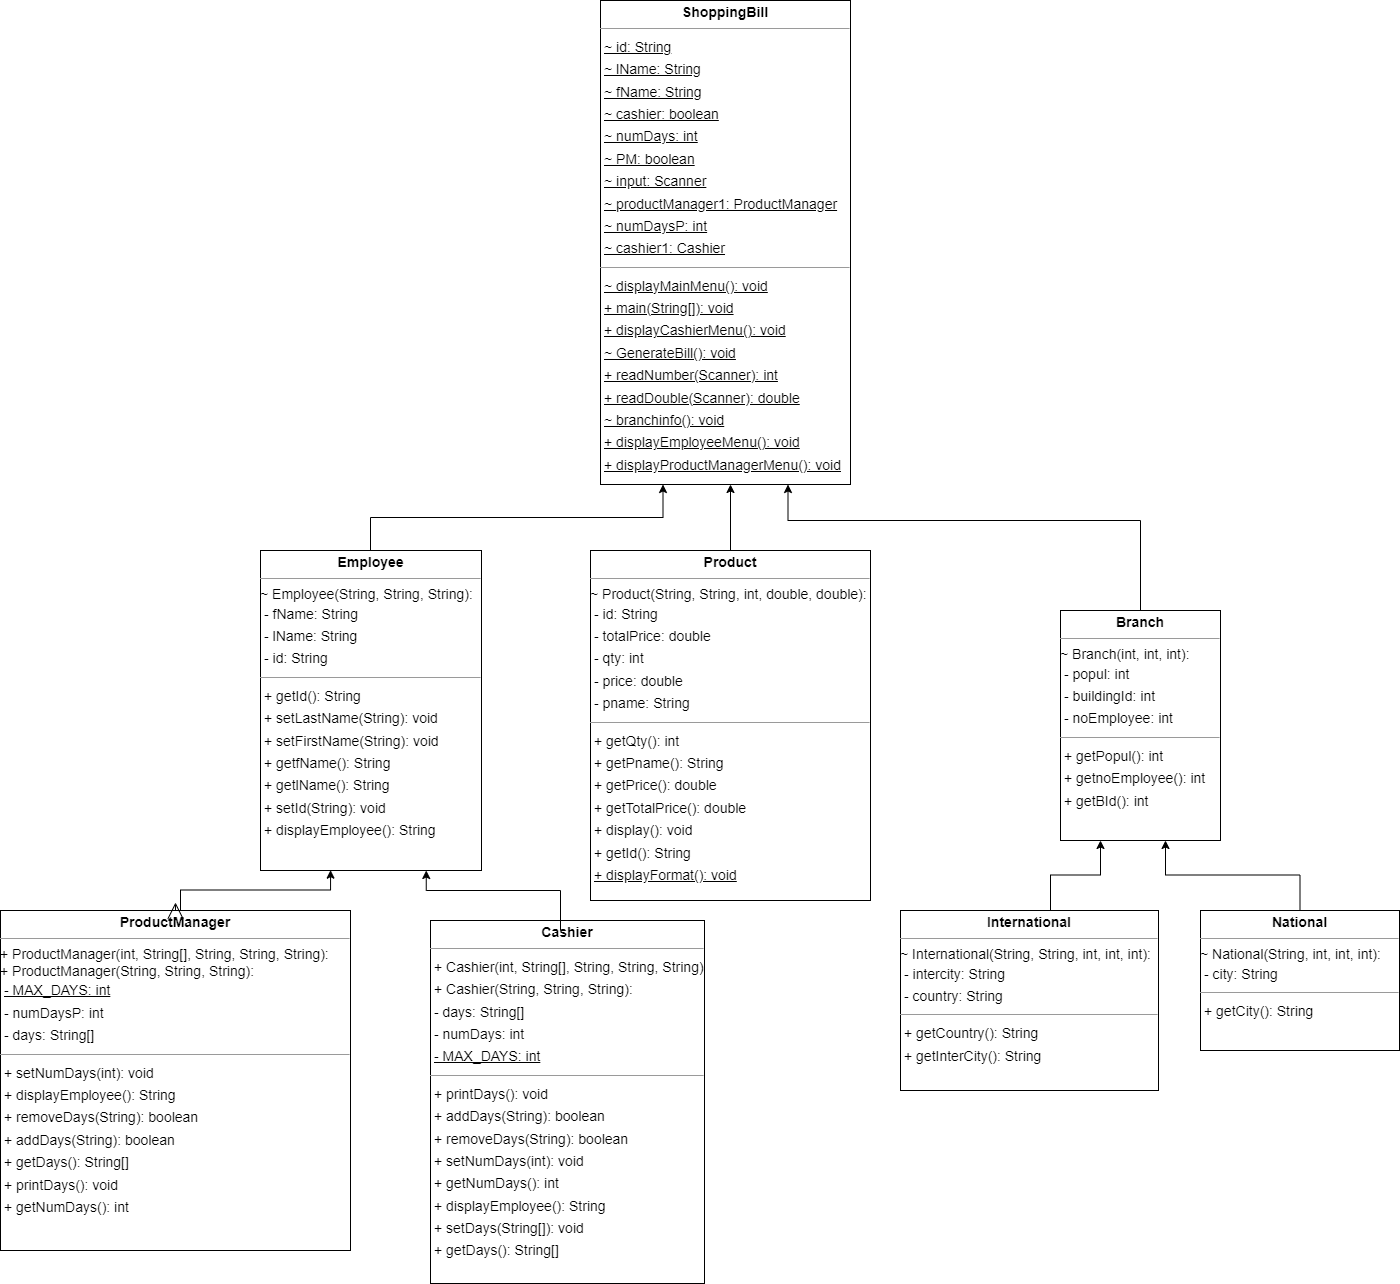

The diagram above was exported from draw.io. Its source (the exported page's mxGraphModel, read from the mxfile embedded in the PNG):
<mxGraphModel dx="2975" dy="2648" grid="1" gridSize="10" guides="1" tooltips="1" connect="1" arrows="1" fold="1" page="0" pageScale="1" pageWidth="850" pageHeight="1100" background="none" math="0" shadow="0">
  <root>
    <mxCell id="0" />
    <mxCell id="1" parent="0" />
    <mxCell id="node4" value="&lt;p style=&quot;margin:0px;margin-top:4px;text-align:center;&quot;&gt;&lt;b&gt;Branch&lt;/b&gt;&lt;/p&gt;&lt;hr size=&quot;1&quot;&gt;&lt;p style=&quot;margin:0 0 0 4px;line-height:1.6;&quot;&gt;&lt;/p&gt;~ Branch(int, int, int):&lt;p style=&quot;margin:0 0 0 4px;line-height:1.6;&quot;&gt;- popul: int&lt;br&gt;- buildingId: int&lt;br&gt;- noEmployee: int&lt;/p&gt;&lt;hr size=&quot;1&quot;&gt;&lt;p style=&quot;margin:0 0 0 4px;line-height:1.6;&quot;&gt;+ getPopul(): int&lt;br&gt;+ getnoEmployee(): int&lt;br&gt;+ getBId(): int&lt;/p&gt;" style="verticalAlign=top;align=left;overflow=fill;fontSize=14;fontFamily=Helvetica;html=1;rounded=0;shadow=0;comic=0;labelBackgroundColor=none;strokeWidth=1;" parent="1" vertex="1">
      <mxGeometry x="990" y="-380" width="160" height="230" as="geometry" />
    </mxCell>
    <mxCell id="node3" value="&lt;p style=&quot;margin:0px;margin-top:4px;text-align:center;&quot;&gt;&lt;b&gt;Cashier&lt;/b&gt;&lt;/p&gt;&lt;hr size=&quot;1&quot;&gt;&lt;p style=&quot;margin:0 0 0 4px;line-height:1.6;&quot;&gt;&lt;/p&gt;&lt;p style=&quot;margin:0 0 0 4px;line-height:1.6;&quot;&gt;+ Cashier(int, String[], String, String, String):&lt;br&gt;+ Cashier(String, String, String):&lt;/p&gt;&lt;p style=&quot;margin:0 0 0 4px;line-height:1.6;&quot;&gt;- days: String[]&lt;br&gt;- numDays: int&lt;br&gt;&lt;u&gt;- MAX_DAYS: int&lt;/u&gt;&lt;/p&gt;&lt;hr size=&quot;1&quot;&gt;&lt;p style=&quot;margin:0 0 0 4px;line-height:1.6;&quot;&gt;+ printDays(): void&lt;br&gt;+ addDays(String): boolean&lt;br&gt;+ removeDays(String): boolean&lt;br&gt;+ setNumDays(int): void&lt;br&gt;+ getNumDays(): int&lt;br&gt;+ displayEmployee(): String&lt;br&gt;+ setDays(String[]): void&lt;br&gt;+ getDays(): String[]&lt;/p&gt;" style="verticalAlign=top;align=left;overflow=fill;fontSize=14;fontFamily=Helvetica;html=1;rounded=0;shadow=0;comic=0;labelBackgroundColor=none;strokeWidth=1;" parent="1" vertex="1">
      <mxGeometry x="360" y="-70" width="274" height="363" as="geometry" />
    </mxCell>
    <mxCell id="node1" value="&lt;p style=&quot;margin:0px;margin-top:4px;text-align:center;&quot;&gt;&lt;b&gt;Employee&lt;/b&gt;&lt;/p&gt;&lt;hr size=&quot;1&quot;&gt;&lt;p style=&quot;margin:0 0 0 4px;line-height:1.6;&quot;&gt;&lt;/p&gt;~ Employee(String, String, String):&lt;p style=&quot;margin:0 0 0 4px;line-height:1.6;&quot;&gt;- fName: String&lt;br&gt;- lName: String&lt;br&gt;- id: String&lt;/p&gt;&lt;hr size=&quot;1&quot;&gt;&lt;p style=&quot;margin:0 0 0 4px;line-height:1.6;&quot;&gt;+ getId(): String&lt;br&gt;+ setLastName(String): void&lt;br&gt;+ setFirstName(String): void&lt;br&gt;+ getfName(): String&lt;br&gt;+ getlName(): String&lt;br&gt;+ setId(String): void&lt;br&gt;+ displayEmployee(): String&lt;/p&gt;" style="verticalAlign=top;align=left;overflow=fill;fontSize=14;fontFamily=Helvetica;html=1;rounded=0;shadow=0;comic=0;labelBackgroundColor=none;strokeWidth=1;" parent="1" vertex="1">
      <mxGeometry x="190" y="-440" width="221" height="320" as="geometry" />
    </mxCell>
    <mxCell id="node2" value="&lt;p style=&quot;margin:0px;margin-top:4px;text-align:center;&quot;&gt;&lt;b&gt;International&lt;/b&gt;&lt;/p&gt;&lt;hr size=&quot;1&quot;&gt;&lt;p style=&quot;margin:0 0 0 4px;line-height:1.6;&quot;&gt;&lt;/p&gt;~ International(String, String, int, int, int):&lt;p style=&quot;margin:0 0 0 4px;line-height:1.6;&quot;&gt;- intercity: String&lt;br&gt;- country: String&lt;/p&gt;&lt;hr size=&quot;1&quot;&gt;&lt;p style=&quot;margin:0 0 0 4px;line-height:1.6;&quot;&gt;+ getCountry(): String&lt;br&gt;+ getInterCity(): String&lt;/p&gt;" style="verticalAlign=top;align=left;overflow=fill;fontSize=14;fontFamily=Helvetica;html=1;rounded=0;shadow=0;comic=0;labelBackgroundColor=none;strokeWidth=1;" parent="1" vertex="1">
      <mxGeometry x="830" y="-80" width="258" height="180" as="geometry" />
    </mxCell>
    <mxCell id="node7" value="&lt;p style=&quot;margin:0px;margin-top:4px;text-align:center;&quot;&gt;&lt;b&gt;National&lt;/b&gt;&lt;/p&gt;&lt;hr size=&quot;1&quot;&gt;&lt;p style=&quot;margin:0 0 0 4px;line-height:1.6;&quot;&gt;&lt;/p&gt;~ National(String, int, int, int):&lt;p style=&quot;margin:0 0 0 4px;line-height:1.6;&quot;&gt;- city: String&lt;/p&gt;&lt;hr size=&quot;1&quot;&gt;&lt;p style=&quot;margin:0 0 0 4px;line-height:1.6;&quot;&gt;+ getCity(): String&lt;/p&gt;" style="verticalAlign=top;align=left;overflow=fill;fontSize=14;fontFamily=Helvetica;html=1;rounded=0;shadow=0;comic=0;labelBackgroundColor=none;strokeWidth=1;" parent="1" vertex="1">
      <mxGeometry x="1130" y="-80" width="199" height="140" as="geometry" />
    </mxCell>
    <mxCell id="node5" value="&lt;p style=&quot;margin:0px;margin-top:4px;text-align:center;&quot;&gt;&lt;b&gt;Product&lt;/b&gt;&lt;/p&gt;&lt;hr size=&quot;1&quot;&gt;&lt;p style=&quot;margin:0 0 0 4px;line-height:1.6;&quot;&gt;&lt;/p&gt;~ Product(String, String, int, double, double):&lt;p style=&quot;margin:0 0 0 4px;line-height:1.6;&quot;&gt;- id: String&lt;br&gt;- totalPrice: double&lt;br&gt;- qty: int&lt;br&gt;- price: double&lt;br&gt;- pname: String&lt;/p&gt;&lt;hr size=&quot;1&quot;&gt;&lt;p style=&quot;margin:0 0 0 4px;line-height:1.6;&quot;&gt;+ getQty(): int&lt;br&gt;+ getPname(): String&lt;br&gt;+ getPrice(): double&lt;br&gt;+ getTotalPrice(): double&lt;br&gt;+ display(): void&lt;br&gt;+ getId(): String&lt;br&gt;&lt;u&gt;+ displayFormat(): void&lt;/u&gt;&lt;/p&gt;" style="verticalAlign=top;align=left;overflow=fill;fontSize=14;fontFamily=Helvetica;html=1;rounded=0;shadow=0;comic=0;labelBackgroundColor=none;strokeWidth=1;" parent="1" vertex="1">
      <mxGeometry x="520" y="-440" width="280" height="350" as="geometry" />
    </mxCell>
    <mxCell id="node0" value="&lt;p style=&quot;margin:0px;margin-top:4px;text-align:center;&quot;&gt;&lt;b&gt;ProductManager&lt;/b&gt;&lt;/p&gt;&lt;hr size=&quot;1&quot;&gt;+ ProductManager(int, String[], String, String, String):&lt;br&gt;+ ProductManager(String, String, String):&lt;br&gt;&lt;p style=&quot;margin:0 0 0 4px;line-height:1.6;&quot;&gt;&lt;/p&gt;&lt;p style=&quot;margin:0 0 0 4px;line-height:1.6;&quot;&gt;&lt;u&gt;- MAX_DAYS: int&lt;/u&gt;&lt;/p&gt;&lt;p style=&quot;margin:0 0 0 4px;line-height:1.6;&quot;&gt;- numDaysP: int&lt;br&gt;- days: String[]&lt;/p&gt;&lt;hr size=&quot;1&quot;&gt;&lt;p style=&quot;margin:0 0 0 4px;line-height:1.6;&quot;&gt;+ setNumDays(int): void&lt;br&gt;+ displayEmployee(): String&lt;br&gt;+ removeDays(String): boolean&lt;br&gt;+ addDays(String): boolean&lt;br&gt;+ getDays(): String[]&lt;br&gt;+ printDays(): void&lt;br&gt;+ getNumDays(): int&lt;/p&gt;" style="verticalAlign=top;align=left;overflow=fill;fontSize=14;fontFamily=Helvetica;html=1;rounded=0;shadow=0;comic=0;labelBackgroundColor=none;strokeWidth=1;" parent="1" vertex="1">
      <mxGeometry x="-70" y="-80" width="350" height="340" as="geometry" />
    </mxCell>
    <mxCell id="node6" value="&lt;p style=&quot;margin:0px;margin-top:4px;text-align:center;&quot;&gt;&lt;b&gt;ShoppingBill&lt;/b&gt;&lt;/p&gt;&lt;hr size=&quot;1&quot;&gt;&lt;p style=&quot;margin:0 0 0 4px;line-height:1.6;&quot;&gt;&lt;/p&gt;&lt;p style=&quot;margin:0 0 0 4px;line-height:1.6;&quot;&gt;&lt;u&gt;~ id: String&lt;br&gt;~ lName: String&lt;br&gt;~ fName: String&lt;br&gt;~ cashier: boolean&lt;br&gt;~ numDays: int&lt;br&gt;~ PM: boolean&lt;br&gt;~ input: Scanner&lt;br&gt;~ productManager1: ProductManager&lt;br&gt;~ numDaysP: int&lt;br&gt;~ cashier1: Cashier&lt;/u&gt;&lt;/p&gt;&lt;hr size=&quot;1&quot;&gt;&lt;p style=&quot;margin:0 0 0 4px;line-height:1.6;&quot;&gt;&lt;u&gt;~ displayMainMenu(): void&lt;br&gt;+ main(String[]): void&lt;br&gt;+ displayCashierMenu(): void&lt;br&gt;~ GenerateBill(): void&lt;br&gt;+ readNumber(Scanner): int&lt;br&gt;+ readDouble(Scanner): double&lt;br&gt;~ branchinfo(): void&lt;br&gt;+ displayEmployeeMenu(): void&lt;br&gt;+ displayProductManagerMenu(): void&lt;/u&gt;&lt;/p&gt;" style="verticalAlign=top;align=left;overflow=fill;fontSize=14;fontFamily=Helvetica;html=1;rounded=0;shadow=0;comic=0;labelBackgroundColor=none;strokeWidth=1;" parent="1" vertex="1">
      <mxGeometry x="530" y="-990" width="250" height="484" as="geometry" />
    </mxCell>
    <mxCell id="oJQFCAaHE5qKDpkJLxWz-1" style="edgeStyle=none;curved=1;rounded=0;orthogonalLoop=1;jettySize=auto;html=1;exitX=0.5;exitY=0;exitDx=0;exitDy=0;fontSize=12;endArrow=open;startSize=14;endSize=14;sourcePerimeterSpacing=8;targetPerimeterSpacing=8;" edge="1" parent="1" source="node0" target="node0">
      <mxGeometry relative="1" as="geometry" />
    </mxCell>
    <mxCell id="oJQFCAaHE5qKDpkJLxWz-4" value="" style="edgeStyle=elbowEdgeStyle;elbow=vertical;endArrow=classic;html=1;rounded=0;entryX=0.317;entryY=0.999;entryDx=0;entryDy=0;entryPerimeter=0;" edge="1" parent="1" target="node1">
      <mxGeometry width="50" height="50" relative="1" as="geometry">
        <mxPoint x="110" y="-80" as="sourcePoint" />
        <mxPoint x="160" y="-130" as="targetPoint" />
      </mxGeometry>
    </mxCell>
    <mxCell id="oJQFCAaHE5qKDpkJLxWz-5" value="" style="edgeStyle=elbowEdgeStyle;elbow=vertical;endArrow=classic;html=1;rounded=0;entryX=0.75;entryY=1;entryDx=0;entryDy=0;" edge="1" parent="1" target="node1">
      <mxGeometry width="50" height="50" relative="1" as="geometry">
        <mxPoint x="490" y="-60" as="sourcePoint" />
        <mxPoint x="540" y="-110" as="targetPoint" />
        <Array as="points">
          <mxPoint x="420" y="-100" />
        </Array>
      </mxGeometry>
    </mxCell>
    <mxCell id="oJQFCAaHE5qKDpkJLxWz-8" value="" style="edgeStyle=elbowEdgeStyle;elbow=vertical;endArrow=classic;html=1;rounded=0;entryX=0.25;entryY=1;entryDx=0;entryDy=0;" edge="1" parent="1" target="node4">
      <mxGeometry width="50" height="50" relative="1" as="geometry">
        <mxPoint x="980" y="-80" as="sourcePoint" />
        <mxPoint x="1030" y="-130" as="targetPoint" />
      </mxGeometry>
    </mxCell>
    <mxCell id="oJQFCAaHE5qKDpkJLxWz-10" value="" style="edgeStyle=elbowEdgeStyle;elbow=vertical;endArrow=classic;html=1;rounded=0;exitX=0.5;exitY=0;exitDx=0;exitDy=0;" edge="1" parent="1" source="node7">
      <mxGeometry width="50" height="50" relative="1" as="geometry">
        <mxPoint x="1045" y="-100" as="sourcePoint" />
        <mxPoint x="1095" y="-150" as="targetPoint" />
      </mxGeometry>
    </mxCell>
    <mxCell id="oJQFCAaHE5qKDpkJLxWz-11" value="" style="edgeStyle=elbowEdgeStyle;elbow=vertical;endArrow=classic;html=1;rounded=0;entryX=0.25;entryY=1;entryDx=0;entryDy=0;" edge="1" parent="1" target="node6">
      <mxGeometry width="50" height="50" relative="1" as="geometry">
        <mxPoint x="300" y="-440" as="sourcePoint" />
        <mxPoint x="350" y="-490" as="targetPoint" />
      </mxGeometry>
    </mxCell>
    <mxCell id="oJQFCAaHE5qKDpkJLxWz-12" value="" style="edgeStyle=elbowEdgeStyle;elbow=vertical;endArrow=classic;html=1;rounded=0;entryX=0.75;entryY=1;entryDx=0;entryDy=0;" edge="1" parent="1" target="node6">
      <mxGeometry width="50" height="50" relative="1" as="geometry">
        <mxPoint x="1070" y="-380" as="sourcePoint" />
        <mxPoint x="1120" y="-430" as="targetPoint" />
        <Array as="points">
          <mxPoint x="890" y="-470" />
        </Array>
      </mxGeometry>
    </mxCell>
    <mxCell id="oJQFCAaHE5qKDpkJLxWz-13" value="" style="endArrow=classic;html=1;rounded=0;entryX=0.52;entryY=1;entryDx=0;entryDy=0;exitX=0.5;exitY=0;exitDx=0;exitDy=0;entryPerimeter=0;" edge="1" parent="1" source="node5" target="node6">
      <mxGeometry width="50" height="50" relative="1" as="geometry">
        <mxPoint x="650" y="-440" as="sourcePoint" />
        <mxPoint x="650" y="-460" as="targetPoint" />
      </mxGeometry>
    </mxCell>
  </root>
</mxGraphModel>